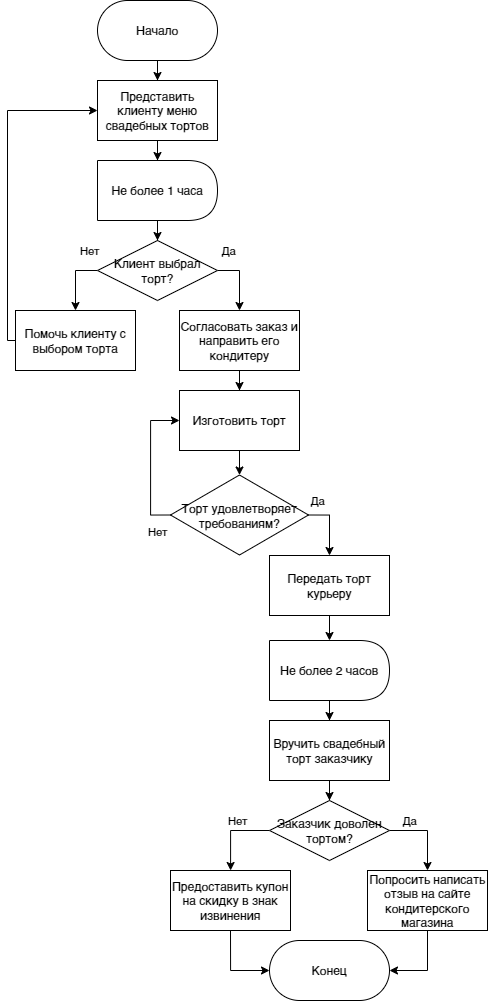

The diagram above was exported from draw.io. Its source (the exported page's mxGraphModel, read from the mxfile embedded in the PNG):
<mxGraphModel dx="3082" dy="1340" grid="1" gridSize="10" guides="1" tooltips="1" connect="1" arrows="1" fold="1" page="1" pageScale="1" pageWidth="827" pageHeight="1169" math="0" shadow="0">
  <root>
    <mxCell id="0" />
    <mxCell id="1" parent="0" />
    <mxCell id="_nqAI66cmpU_rIzCHxXq-55" value="" style="edgeStyle=orthogonalEdgeStyle;rounded=0;orthogonalLoop=1;jettySize=auto;html=1;" edge="1" parent="1" source="_nqAI66cmpU_rIzCHxXq-53" target="_nqAI66cmpU_rIzCHxXq-54">
      <mxGeometry relative="1" as="geometry" />
    </mxCell>
    <mxCell id="_nqAI66cmpU_rIzCHxXq-53" value="Начало" style="rounded=1;whiteSpace=wrap;html=1;arcSize=50;" vertex="1" parent="1">
      <mxGeometry x="330" y="30" width="120" height="60" as="geometry" />
    </mxCell>
    <mxCell id="_nqAI66cmpU_rIzCHxXq-60" value="" style="edgeStyle=orthogonalEdgeStyle;rounded=0;orthogonalLoop=1;jettySize=auto;html=1;" edge="1" parent="1" source="_nqAI66cmpU_rIzCHxXq-54" target="_nqAI66cmpU_rIzCHxXq-59">
      <mxGeometry relative="1" as="geometry" />
    </mxCell>
    <mxCell id="_nqAI66cmpU_rIzCHxXq-54" value="Представить клиенту меню свадебных тортов" style="rounded=0;whiteSpace=wrap;html=1;" vertex="1" parent="1">
      <mxGeometry x="330" y="110" width="120" height="60" as="geometry" />
    </mxCell>
    <mxCell id="_nqAI66cmpU_rIzCHxXq-64" value="Да" style="edgeStyle=orthogonalEdgeStyle;rounded=0;orthogonalLoop=1;jettySize=auto;html=1;exitX=1;exitY=0.5;exitDx=0;exitDy=0;" edge="1" parent="1" source="_nqAI66cmpU_rIzCHxXq-56" target="_nqAI66cmpU_rIzCHxXq-62">
      <mxGeometry x="-0.6774" y="20" relative="1" as="geometry">
        <mxPoint as="offset" />
      </mxGeometry>
    </mxCell>
    <mxCell id="_nqAI66cmpU_rIzCHxXq-65" value="Нет" style="edgeStyle=orthogonalEdgeStyle;rounded=0;orthogonalLoop=1;jettySize=auto;html=1;exitX=0;exitY=0.5;exitDx=0;exitDy=0;" edge="1" parent="1" source="_nqAI66cmpU_rIzCHxXq-56" target="_nqAI66cmpU_rIzCHxXq-63">
      <mxGeometry x="-0.4286" y="-10" relative="1" as="geometry">
        <mxPoint x="10" y="-10" as="offset" />
      </mxGeometry>
    </mxCell>
    <mxCell id="_nqAI66cmpU_rIzCHxXq-56" value="Клиент выбрал торт?" style="rhombus;whiteSpace=wrap;html=1;" vertex="1" parent="1">
      <mxGeometry x="330" y="270" width="120" height="60" as="geometry" />
    </mxCell>
    <mxCell id="_nqAI66cmpU_rIzCHxXq-61" value="" style="edgeStyle=orthogonalEdgeStyle;rounded=0;orthogonalLoop=1;jettySize=auto;html=1;" edge="1" parent="1" source="_nqAI66cmpU_rIzCHxXq-59" target="_nqAI66cmpU_rIzCHxXq-56">
      <mxGeometry relative="1" as="geometry" />
    </mxCell>
    <mxCell id="_nqAI66cmpU_rIzCHxXq-59" value="Не более 1 часа" style="shape=delay;whiteSpace=wrap;html=1;" vertex="1" parent="1">
      <mxGeometry x="330" y="190" width="120" height="60" as="geometry" />
    </mxCell>
    <mxCell id="_nqAI66cmpU_rIzCHxXq-68" value="" style="edgeStyle=orthogonalEdgeStyle;rounded=0;orthogonalLoop=1;jettySize=auto;html=1;" edge="1" parent="1" source="_nqAI66cmpU_rIzCHxXq-62" target="_nqAI66cmpU_rIzCHxXq-67">
      <mxGeometry relative="1" as="geometry" />
    </mxCell>
    <mxCell id="_nqAI66cmpU_rIzCHxXq-62" value="Согласовать заказ и направить его кондитеру" style="rounded=0;whiteSpace=wrap;html=1;" vertex="1" parent="1">
      <mxGeometry x="412" y="340" width="120" height="60" as="geometry" />
    </mxCell>
    <mxCell id="_nqAI66cmpU_rIzCHxXq-66" style="edgeStyle=orthogonalEdgeStyle;rounded=0;orthogonalLoop=1;jettySize=auto;html=1;exitX=0;exitY=0.5;exitDx=0;exitDy=0;entryX=0;entryY=0.5;entryDx=0;entryDy=0;" edge="1" parent="1" source="_nqAI66cmpU_rIzCHxXq-63" target="_nqAI66cmpU_rIzCHxXq-54">
      <mxGeometry relative="1" as="geometry">
        <Array as="points">
          <mxPoint x="240" y="370" />
          <mxPoint x="240" y="140" />
        </Array>
      </mxGeometry>
    </mxCell>
    <mxCell id="_nqAI66cmpU_rIzCHxXq-63" value="Помочь клиенту с выбором торта" style="rounded=0;whiteSpace=wrap;html=1;" vertex="1" parent="1">
      <mxGeometry x="248" y="340" width="120" height="60" as="geometry" />
    </mxCell>
    <mxCell id="_nqAI66cmpU_rIzCHxXq-70" value="" style="edgeStyle=orthogonalEdgeStyle;rounded=0;orthogonalLoop=1;jettySize=auto;html=1;" edge="1" parent="1" source="_nqAI66cmpU_rIzCHxXq-67" target="_nqAI66cmpU_rIzCHxXq-69">
      <mxGeometry relative="1" as="geometry" />
    </mxCell>
    <mxCell id="_nqAI66cmpU_rIzCHxXq-67" value="Изготовить торт" style="rounded=0;whiteSpace=wrap;html=1;" vertex="1" parent="1">
      <mxGeometry x="412" y="420" width="120" height="60" as="geometry" />
    </mxCell>
    <mxCell id="_nqAI66cmpU_rIzCHxXq-74" value="Да" style="edgeStyle=orthogonalEdgeStyle;rounded=0;orthogonalLoop=1;jettySize=auto;html=1;exitX=1;exitY=0.5;exitDx=0;exitDy=0;" edge="1" parent="1" source="_nqAI66cmpU_rIzCHxXq-69" target="_nqAI66cmpU_rIzCHxXq-71">
      <mxGeometry x="-0.708" y="15" relative="1" as="geometry">
        <mxPoint as="offset" />
      </mxGeometry>
    </mxCell>
    <mxCell id="_nqAI66cmpU_rIzCHxXq-75" value="Нет" style="edgeStyle=orthogonalEdgeStyle;rounded=0;orthogonalLoop=1;jettySize=auto;html=1;exitX=0;exitY=0.5;exitDx=0;exitDy=0;entryX=0;entryY=0.5;entryDx=0;entryDy=0;" edge="1" parent="1" source="_nqAI66cmpU_rIzCHxXq-69" target="_nqAI66cmpU_rIzCHxXq-67">
      <mxGeometry x="-0.8189" y="16" relative="1" as="geometry">
        <mxPoint x="382" y="585" as="targetPoint" />
        <mxPoint as="offset" />
      </mxGeometry>
    </mxCell>
    <mxCell id="_nqAI66cmpU_rIzCHxXq-69" value="Торт удовлетворяет требованиям?" style="rhombus;whiteSpace=wrap;html=1;" vertex="1" parent="1">
      <mxGeometry x="403" y="504.5" width="138" height="80" as="geometry" />
    </mxCell>
    <mxCell id="_nqAI66cmpU_rIzCHxXq-77" value="" style="edgeStyle=orthogonalEdgeStyle;rounded=0;orthogonalLoop=1;jettySize=auto;html=1;" edge="1" parent="1" source="_nqAI66cmpU_rIzCHxXq-71" target="_nqAI66cmpU_rIzCHxXq-76">
      <mxGeometry relative="1" as="geometry" />
    </mxCell>
    <mxCell id="_nqAI66cmpU_rIzCHxXq-71" value="Передать торт курьеру" style="rounded=0;whiteSpace=wrap;html=1;" vertex="1" parent="1">
      <mxGeometry x="502" y="585" width="120" height="60" as="geometry" />
    </mxCell>
    <mxCell id="_nqAI66cmpU_rIzCHxXq-79" value="" style="edgeStyle=orthogonalEdgeStyle;rounded=0;orthogonalLoop=1;jettySize=auto;html=1;" edge="1" parent="1" source="_nqAI66cmpU_rIzCHxXq-76" target="_nqAI66cmpU_rIzCHxXq-78">
      <mxGeometry relative="1" as="geometry" />
    </mxCell>
    <mxCell id="_nqAI66cmpU_rIzCHxXq-76" value="Не более 2 часов" style="shape=delay;whiteSpace=wrap;html=1;" vertex="1" parent="1">
      <mxGeometry x="502" y="670" width="120" height="60" as="geometry" />
    </mxCell>
    <mxCell id="_nqAI66cmpU_rIzCHxXq-81" value="" style="edgeStyle=orthogonalEdgeStyle;rounded=0;orthogonalLoop=1;jettySize=auto;html=1;" edge="1" parent="1" source="_nqAI66cmpU_rIzCHxXq-78" target="_nqAI66cmpU_rIzCHxXq-80">
      <mxGeometry relative="1" as="geometry" />
    </mxCell>
    <mxCell id="_nqAI66cmpU_rIzCHxXq-78" value="Вручить свадебный торт заказчику" style="rounded=0;whiteSpace=wrap;html=1;" vertex="1" parent="1">
      <mxGeometry x="502" y="750" width="120" height="60" as="geometry" />
    </mxCell>
    <mxCell id="_nqAI66cmpU_rIzCHxXq-83" value="Да" style="edgeStyle=orthogonalEdgeStyle;rounded=0;orthogonalLoop=1;jettySize=auto;html=1;exitX=1;exitY=0.5;exitDx=0;exitDy=0;" edge="1" parent="1" source="_nqAI66cmpU_rIzCHxXq-80" target="_nqAI66cmpU_rIzCHxXq-82">
      <mxGeometry x="-0.4706" y="10" relative="1" as="geometry">
        <mxPoint as="offset" />
      </mxGeometry>
    </mxCell>
    <mxCell id="_nqAI66cmpU_rIzCHxXq-85" value="Нет" style="edgeStyle=orthogonalEdgeStyle;rounded=0;orthogonalLoop=1;jettySize=auto;html=1;exitX=0;exitY=0.5;exitDx=0;exitDy=0;" edge="1" parent="1" source="_nqAI66cmpU_rIzCHxXq-80" target="_nqAI66cmpU_rIzCHxXq-84">
      <mxGeometry x="-0.1899" y="-10" relative="1" as="geometry">
        <mxPoint x="1" as="offset" />
      </mxGeometry>
    </mxCell>
    <mxCell id="_nqAI66cmpU_rIzCHxXq-80" value="Заказчик доволен тортом?" style="rhombus;whiteSpace=wrap;html=1;" vertex="1" parent="1">
      <mxGeometry x="502" y="830" width="120" height="60" as="geometry" />
    </mxCell>
    <mxCell id="_nqAI66cmpU_rIzCHxXq-88" style="edgeStyle=orthogonalEdgeStyle;rounded=0;orthogonalLoop=1;jettySize=auto;html=1;exitX=0.5;exitY=1;exitDx=0;exitDy=0;entryX=1;entryY=0.5;entryDx=0;entryDy=0;" edge="1" parent="1" source="_nqAI66cmpU_rIzCHxXq-82" target="_nqAI66cmpU_rIzCHxXq-86">
      <mxGeometry relative="1" as="geometry" />
    </mxCell>
    <mxCell id="_nqAI66cmpU_rIzCHxXq-82" value="Попросить написать отзыв на сайте кондитерского магазина" style="rounded=0;whiteSpace=wrap;html=1;" vertex="1" parent="1">
      <mxGeometry x="600" y="900" width="120" height="60" as="geometry" />
    </mxCell>
    <mxCell id="_nqAI66cmpU_rIzCHxXq-87" style="edgeStyle=orthogonalEdgeStyle;rounded=0;orthogonalLoop=1;jettySize=auto;html=1;exitX=0.5;exitY=1;exitDx=0;exitDy=0;entryX=0;entryY=0.5;entryDx=0;entryDy=0;" edge="1" parent="1" source="_nqAI66cmpU_rIzCHxXq-84" target="_nqAI66cmpU_rIzCHxXq-86">
      <mxGeometry relative="1" as="geometry" />
    </mxCell>
    <mxCell id="_nqAI66cmpU_rIzCHxXq-84" value="Предоставить купон на скидку в знак извинения" style="rounded=0;whiteSpace=wrap;html=1;" vertex="1" parent="1">
      <mxGeometry x="403" y="900" width="120" height="60" as="geometry" />
    </mxCell>
    <mxCell id="_nqAI66cmpU_rIzCHxXq-86" value="Конец" style="rounded=1;whiteSpace=wrap;html=1;arcSize=50;" vertex="1" parent="1">
      <mxGeometry x="502" y="970" width="120" height="60" as="geometry" />
    </mxCell>
  </root>
</mxGraphModel>